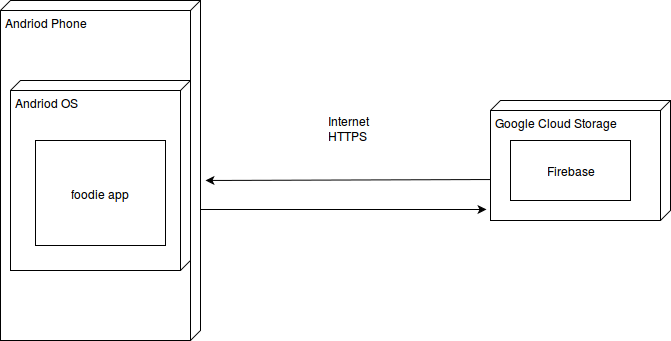

The diagram above was exported from draw.io. Its source (the exported page's mxGraphModel, read from the mxfile embedded in the PNG):
<mxGraphModel dx="518" dy="509" grid="1" gridSize="10" guides="1" tooltips="1" connect="1" arrows="1" fold="1" page="1" pageScale="1" pageWidth="850" pageHeight="1100" background="#ffffff" math="0" shadow="0">
  <root>
    <mxCell id="0" />
    <mxCell id="1" parent="0" />
    <mxCell id="2" value="Andriod Phone" style="verticalAlign=top;align=left;spacingTop=8;spacingLeft=2;spacingRight=12;shape=cube;size=10;direction=south;fontStyle=4;html=1;" parent="1" vertex="1">
      <mxGeometry x="110" y="110" width="200" height="340" as="geometry" />
    </mxCell>
    <mxCell id="3" value="Andriod OS" style="verticalAlign=top;align=left;spacingTop=8;spacingLeft=2;spacingRight=12;shape=cube;size=10;direction=south;fontStyle=4;html=1;" parent="1" vertex="1">
      <mxGeometry x="120" y="190" width="180" height="190" as="geometry" />
    </mxCell>
    <mxCell id="4" value="foodie app&lt;br&gt;" style="rounded=0;whiteSpace=wrap;html=1;" parent="1" vertex="1">
      <mxGeometry x="145" y="250" width="130" height="105" as="geometry" />
    </mxCell>
    <mxCell id="5" value="Google Cloud Storage" style="verticalAlign=top;align=left;spacingTop=8;spacingLeft=2;spacingRight=12;shape=cube;size=10;direction=south;fontStyle=4;html=1;" parent="1" vertex="1">
      <mxGeometry x="600" y="210" width="180" height="120" as="geometry" />
    </mxCell>
    <mxCell id="7" value="Firebase" style="rounded=0;whiteSpace=wrap;html=1;" parent="1" vertex="1">
      <mxGeometry x="620" y="250" width="120" height="60" as="geometry" />
    </mxCell>
    <mxCell id="10" value="" style="endArrow=classic;html=1;entryX=0.908;entryY=1.022;entryPerimeter=0;exitX=0.615;exitY=0;exitPerimeter=0;" parent="1" source="2" target="5" edge="1">
      <mxGeometry width="50" height="50" relative="1" as="geometry">
        <mxPoint x="380" y="320" as="sourcePoint" />
        <mxPoint x="430" y="270" as="targetPoint" />
      </mxGeometry>
    </mxCell>
    <mxCell id="11" value="" style="endArrow=classic;html=1;exitX=0.658;exitY=1;exitPerimeter=0;entryX=0.529;entryY=-0.025;entryPerimeter=0;" parent="1" source="5" target="2" edge="1">
      <mxGeometry width="50" height="50" relative="1" as="geometry">
        <mxPoint x="320" y="329" as="sourcePoint" />
        <mxPoint x="606" y="329" as="targetPoint" />
      </mxGeometry>
    </mxCell>
    <mxCell id="12" value="Internet&lt;br&gt;HTTPS" style="text;html=1;resizable=0;points=[];autosize=1;align=left;verticalAlign=top;spacingTop=-4;" parent="1" vertex="1">
      <mxGeometry x="436" y="221" width="60" height="30" as="geometry" />
    </mxCell>
  </root>
</mxGraphModel>